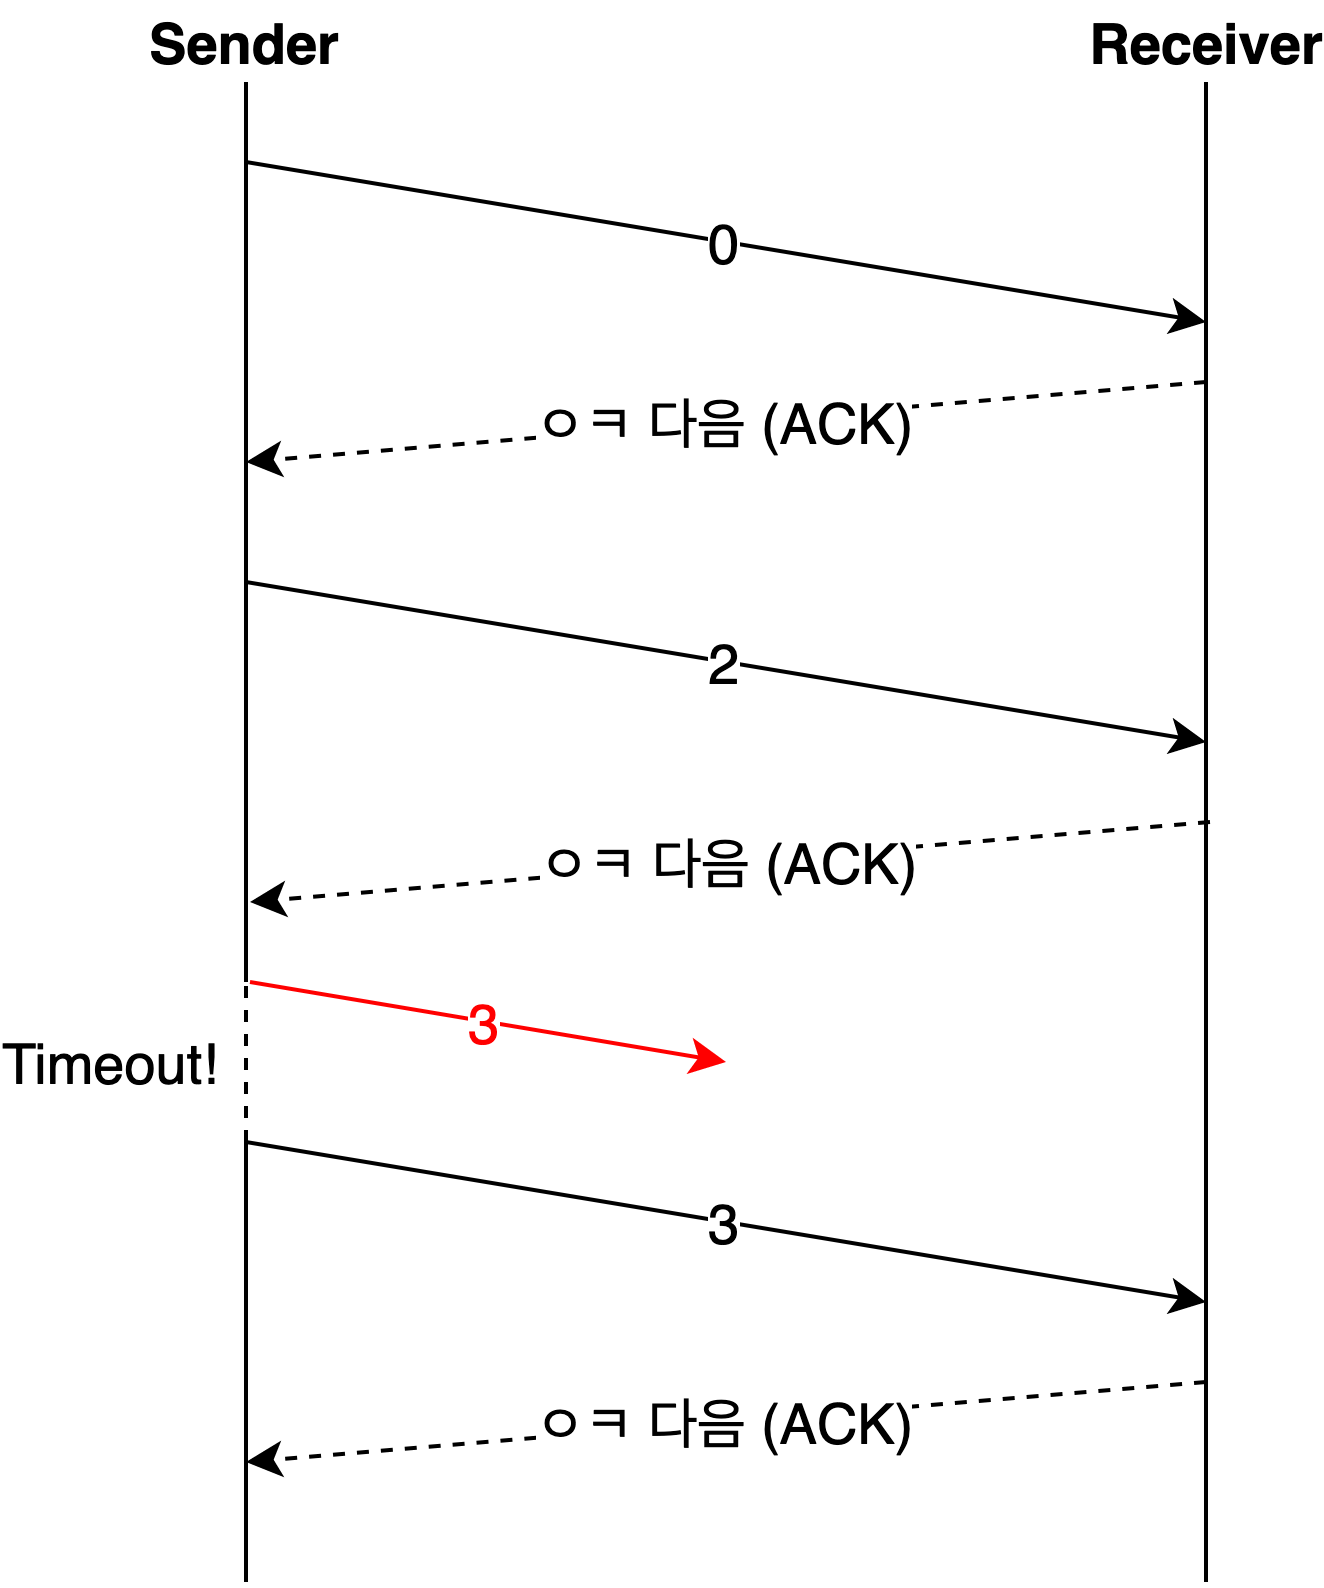

The diagram above was exported from draw.io. Its source (the exported page's mxGraphModel, read from the mxfile embedded in the PNG):
<mxGraphModel dx="932" dy="1700" grid="1" gridSize="10" guides="1" tooltips="1" connect="1" arrows="1" fold="1" page="1" pageScale="1" pageWidth="850" pageHeight="1100" math="0" shadow="0">
  <root>
    <mxCell id="0" />
    <mxCell id="1" parent="0" />
    <mxCell id="2" value="" style="endArrow=none;html=1;strokeWidth=1;fontSize=14;" edge="1" parent="1">
      <mxGeometry width="50" height="50" relative="1" as="geometry">
        <mxPoint x="480" y="-15" as="sourcePoint" />
        <mxPoint x="480" y="210" as="targetPoint" />
      </mxGeometry>
    </mxCell>
    <mxCell id="3" value="" style="endArrow=none;html=1;strokeWidth=1;fontSize=14;" edge="1" parent="1">
      <mxGeometry width="50" height="50" relative="1" as="geometry">
        <mxPoint x="720" y="-15" as="sourcePoint" />
        <mxPoint x="720" y="360" as="targetPoint" />
      </mxGeometry>
    </mxCell>
    <mxCell id="4" value="0" style="endArrow=classic;html=1;strokeWidth=1;fontSize=14;" edge="1" parent="1">
      <mxGeometry width="50" height="50" relative="1" as="geometry">
        <mxPoint x="480" y="5" as="sourcePoint" />
        <mxPoint x="720" y="45" as="targetPoint" />
      </mxGeometry>
    </mxCell>
    <mxCell id="5" value="ㅇㅋ 다음 (ACK)" style="endArrow=classic;html=1;strokeWidth=1;fontSize=14;dashed=1;" edge="1" parent="1">
      <mxGeometry width="50" height="50" relative="1" as="geometry">
        <mxPoint x="720" y="60" as="sourcePoint" />
        <mxPoint x="480" y="80" as="targetPoint" />
      </mxGeometry>
    </mxCell>
    <mxCell id="6" value="2" style="endArrow=classic;html=1;strokeWidth=1;fontSize=14;" edge="1" parent="1">
      <mxGeometry width="50" height="50" relative="1" as="geometry">
        <mxPoint x="480" y="110" as="sourcePoint" />
        <mxPoint x="720" y="150" as="targetPoint" />
      </mxGeometry>
    </mxCell>
    <mxCell id="7" value="ㅇㅋ 다음 (ACK)" style="endArrow=classic;html=1;strokeWidth=1;fontSize=14;dashed=1;" edge="1" parent="1">
      <mxGeometry width="50" height="50" relative="1" as="geometry">
        <mxPoint x="721" y="170" as="sourcePoint" />
        <mxPoint x="481" y="190" as="targetPoint" />
      </mxGeometry>
    </mxCell>
    <mxCell id="8" value="&lt;b&gt;Sender&lt;/b&gt;" style="text;html=1;strokeColor=none;fillColor=none;align=center;verticalAlign=middle;whiteSpace=wrap;rounded=0;fontSize=14;" vertex="1" parent="1">
      <mxGeometry x="460" y="-35" width="40" height="20" as="geometry" />
    </mxCell>
    <mxCell id="9" value="&lt;b&gt;Receiver&lt;/b&gt;" style="text;html=1;strokeColor=none;fillColor=none;align=center;verticalAlign=middle;whiteSpace=wrap;rounded=0;fontSize=14;" vertex="1" parent="1">
      <mxGeometry x="700" y="-35" width="40" height="20" as="geometry" />
    </mxCell>
    <mxCell id="10" value="&lt;font&gt;3&lt;/font&gt;" style="endArrow=classic;html=1;strokeWidth=1;fontSize=14;strokeColor=#FF0000;fontColor=#FF0000;" edge="1" parent="1">
      <mxGeometry width="50" height="50" relative="1" as="geometry">
        <mxPoint x="481" y="210" as="sourcePoint" />
        <mxPoint x="600" y="230" as="targetPoint" />
      </mxGeometry>
    </mxCell>
    <mxCell id="11" value="3" style="endArrow=classic;html=1;strokeWidth=1;fontSize=14;" edge="1" parent="1">
      <mxGeometry width="50" height="50" relative="1" as="geometry">
        <mxPoint x="480" y="250" as="sourcePoint" />
        <mxPoint x="720" y="290" as="targetPoint" />
      </mxGeometry>
    </mxCell>
    <mxCell id="12" value="ㅇㅋ 다음 (ACK)" style="endArrow=classic;html=1;strokeWidth=1;fontSize=14;dashed=1;" edge="1" parent="1">
      <mxGeometry width="50" height="50" relative="1" as="geometry">
        <mxPoint x="720" y="310" as="sourcePoint" />
        <mxPoint x="480" y="330" as="targetPoint" />
      </mxGeometry>
    </mxCell>
    <mxCell id="13" value="&lt;font style=&quot;font-size: 14px&quot;&gt;Timeout!&lt;/font&gt;" style="text;html=1;strokeColor=none;fillColor=none;align=center;verticalAlign=middle;whiteSpace=wrap;rounded=0;" vertex="1" parent="1">
      <mxGeometry x="425" y="220" width="40" height="20" as="geometry" />
    </mxCell>
    <mxCell id="14" value="" style="endArrow=none;html=1;strokeWidth=1;fontSize=14;" edge="1" parent="1">
      <mxGeometry width="50" height="50" relative="1" as="geometry">
        <mxPoint x="480" y="250" as="sourcePoint" />
        <mxPoint x="480" y="360" as="targetPoint" />
      </mxGeometry>
    </mxCell>
    <mxCell id="15" value="" style="endArrow=none;dashed=1;html=1;strokeColor=#000000;strokeWidth=1;fontSize=14;fontColor=#FF0000;" edge="1" parent="1">
      <mxGeometry width="50" height="50" relative="1" as="geometry">
        <mxPoint x="480" y="250" as="sourcePoint" />
        <mxPoint x="480" y="210" as="targetPoint" />
      </mxGeometry>
    </mxCell>
  </root>
</mxGraphModel>